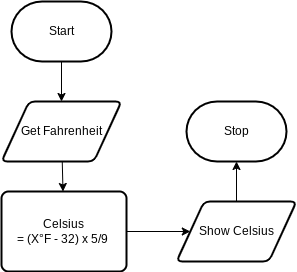

The diagram above was exported from draw.io. Its source (the exported page's mxGraphModel, read from the mxfile embedded in the PNG):
<mxGraphModel dx="766" dy="579" grid="1" gridSize="10" guides="1" tooltips="1" connect="1" arrows="1" fold="1" page="1" pageScale="1" pageWidth="850" pageHeight="1100" math="0" shadow="0">
  <root>
    <mxCell id="0" />
    <mxCell id="1" parent="0" />
    <mxCell id="5" value="" style="edgeStyle=none;html=1;" edge="1" parent="1" source="2" target="4">
      <mxGeometry relative="1" as="geometry" />
    </mxCell>
    <mxCell id="2" value="Start" style="strokeWidth=2;html=1;shape=mxgraph.flowchart.terminator;whiteSpace=wrap;" parent="1" vertex="1">
      <mxGeometry x="375" y="140" width="100" height="60" as="geometry" />
    </mxCell>
    <mxCell id="3" value="Stop" style="strokeWidth=2;html=1;shape=mxgraph.flowchart.terminator;whiteSpace=wrap;" parent="1" vertex="1">
      <mxGeometry x="550" y="240" width="100" height="60" as="geometry" />
    </mxCell>
    <mxCell id="8" value="" style="edgeStyle=none;html=1;" edge="1" parent="1" source="4" target="7">
      <mxGeometry relative="1" as="geometry" />
    </mxCell>
    <mxCell id="4" value="Get Fahrenheit" style="shape=parallelogram;html=1;strokeWidth=2;perimeter=parallelogramPerimeter;whiteSpace=wrap;rounded=1;arcSize=12;size=0.23;" vertex="1" parent="1">
      <mxGeometry x="365" y="240" width="120" height="60" as="geometry" />
    </mxCell>
    <mxCell id="10" value="" style="edgeStyle=none;html=1;" edge="1" parent="1" source="7" target="9">
      <mxGeometry relative="1" as="geometry" />
    </mxCell>
    <mxCell id="7" value="Celsius =&lt;span style=&quot;color: rgb(0, 0, 0); text-wrap-mode: nowrap;&quot;&gt;&amp;nbsp;(X°F - 32) x 5/9&lt;/span&gt;&amp;nbsp;" style="rounded=1;whiteSpace=wrap;html=1;absoluteArcSize=1;arcSize=14;strokeWidth=2;" vertex="1" parent="1">
      <mxGeometry x="365" y="330" width="125" height="80" as="geometry" />
    </mxCell>
    <mxCell id="11" value="" style="edgeStyle=none;html=1;" edge="1" parent="1" source="9" target="3">
      <mxGeometry relative="1" as="geometry" />
    </mxCell>
    <mxCell id="9" value="Show Celsius" style="shape=parallelogram;html=1;strokeWidth=2;perimeter=parallelogramPerimeter;whiteSpace=wrap;rounded=1;arcSize=12;size=0.23;" vertex="1" parent="1">
      <mxGeometry x="540" y="340" width="120" height="60" as="geometry" />
    </mxCell>
  </root>
</mxGraphModel>